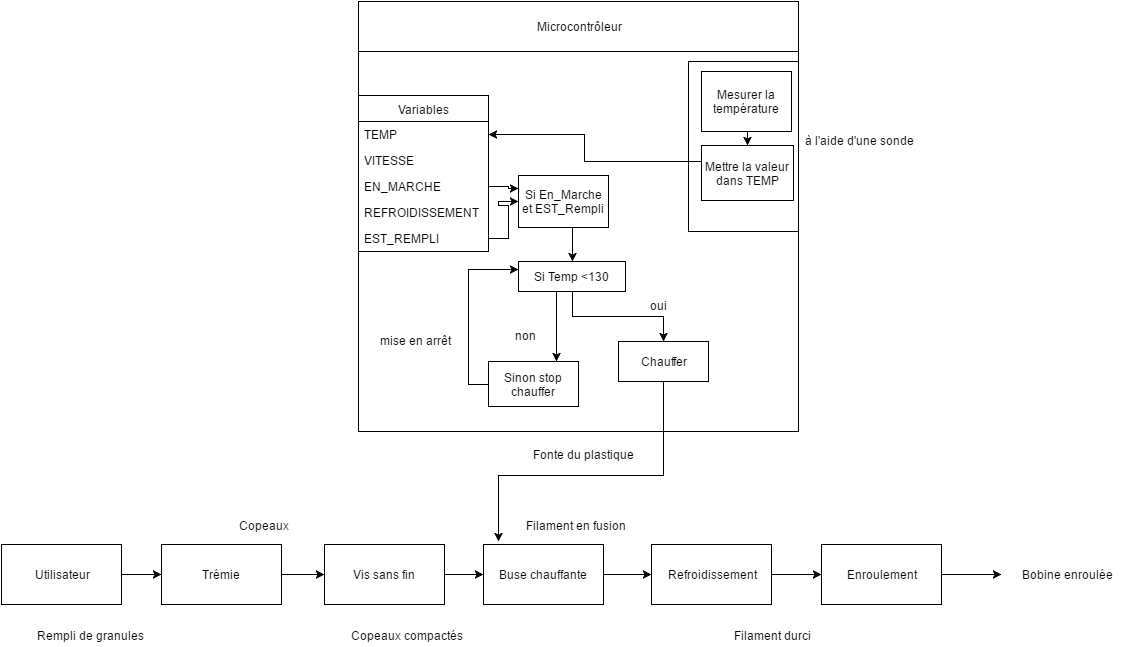

The diagram above was exported from draw.io. Its source (the exported page's mxGraphModel, read from the mxfile embedded in the PNG):
<mxGraphModel dx="1120" dy="1661" grid="1" gridSize="10" guides="1" tooltips="1" connect="1" arrows="1" fold="1" page="1" pageScale="1" pageWidth="826" pageHeight="1169" background="#ffffff" math="0" shadow="0">
  <root>
    <mxCell id="0" />
    <mxCell id="1" parent="0" />
    <mxCell id="1cd6ae2c1a528cf5-1" value="B" style="whiteSpace=wrap;html=1;" vertex="1" parent="1">
      <mxGeometry x="367" y="-24" width="440" height="430" as="geometry" />
    </mxCell>
    <mxCell id="1cd6ae2c1a528cf5-4" value="Microcontrôleur" style="whiteSpace=wrap;html=1;" vertex="1" parent="1">
      <mxGeometry x="367" y="-24" width="440" height="50" as="geometry" />
    </mxCell>
    <mxCell id="1cd6ae2c1a528cf5-6" value="" style="whiteSpace=wrap;html=1;" vertex="1" parent="1">
      <mxGeometry x="697" y="36" width="110" height="170" as="geometry" />
    </mxCell>
    <mxCell id="1cd6ae2c1a528cf5-8" value="Mettre la valeur dans TEMP&lt;br&gt;" style="whiteSpace=wrap;html=1;" vertex="1" parent="1">
      <mxGeometry x="710" y="120" width="92" height="55" as="geometry" />
    </mxCell>
    <mxCell id="1cd6ae2c1a528cf5-9" value="Mesurer la température&lt;br&gt;" style="whiteSpace=wrap;html=1;" vertex="1" parent="1">
      <mxGeometry x="710" y="46" width="90" height="60" as="geometry" />
    </mxCell>
    <mxCell id="1cd6ae2c1a528cf5-21" value="Si En_Marche et EST_Rempli&lt;br&gt;" style="whiteSpace=wrap;html=1;" vertex="1" parent="1">
      <mxGeometry x="527" y="150" width="90" height="52" as="geometry" />
    </mxCell>
    <mxCell id="1cd6ae2c1a528cf5-24" value="Si Temp &amp;lt;130&lt;br&gt;" style="whiteSpace=wrap;html=1;" vertex="1" parent="1">
      <mxGeometry x="527" y="236" width="107" height="30" as="geometry" />
    </mxCell>
    <mxCell id="68d75606c58adc4c-21" style="edgeStyle=orthogonalEdgeStyle;rounded=0;html=1;exitX=0.25;exitY=1;entryX=0.125;entryY=-0.05;entryPerimeter=0;jettySize=auto;orthogonalLoop=1;" edge="1" parent="1" source="1cd6ae2c1a528cf5-25" target="68d75606c58adc4c-8">
      <mxGeometry relative="1" as="geometry">
        <Array as="points">
          <mxPoint x="672" y="356" />
          <mxPoint x="672" y="450" />
          <mxPoint x="507" y="450" />
        </Array>
      </mxGeometry>
    </mxCell>
    <mxCell id="1cd6ae2c1a528cf5-25" value="Chauffer" style="whiteSpace=wrap;html=1;" vertex="1" parent="1">
      <mxGeometry x="627" y="316" width="90" height="40" as="geometry" />
    </mxCell>
    <mxCell id="1cd6ae2c1a528cf5-26" value="Sinon stop chauffer&lt;br&gt;" style="whiteSpace=wrap;html=1;" vertex="1" parent="1">
      <mxGeometry x="497" y="336" width="90" height="45" as="geometry" />
    </mxCell>
    <mxCell id="1cd6ae2c1a528cf5-30" style="edgeStyle=orthogonalEdgeStyle;rounded=0;html=1;exitX=0.25;exitY=1;entryX=0.75;entryY=0;jettySize=auto;orthogonalLoop=1;" edge="1" parent="1" source="1cd6ae2c1a528cf5-24" target="1cd6ae2c1a528cf5-26">
      <mxGeometry relative="1" as="geometry">
        <Array as="points">
          <mxPoint x="565" y="266" />
        </Array>
      </mxGeometry>
    </mxCell>
    <mxCell id="1cd6ae2c1a528cf5-31" style="edgeStyle=orthogonalEdgeStyle;rounded=0;html=1;exitX=0.5;exitY=1;entryX=0.5;entryY=0;jettySize=auto;orthogonalLoop=1;" edge="1" parent="1" source="1cd6ae2c1a528cf5-21" target="1cd6ae2c1a528cf5-24">
      <mxGeometry relative="1" as="geometry" />
    </mxCell>
    <mxCell id="1cd6ae2c1a528cf5-34" style="edgeStyle=orthogonalEdgeStyle;rounded=0;html=1;exitX=0;exitY=0.5;entryX=0;entryY=0.25;jettySize=auto;orthogonalLoop=1;" edge="1" parent="1" source="1cd6ae2c1a528cf5-26" target="1cd6ae2c1a528cf5-24">
      <mxGeometry relative="1" as="geometry" />
    </mxCell>
    <mxCell id="1cd6ae2c1a528cf5-36" style="edgeStyle=orthogonalEdgeStyle;rounded=0;html=1;exitX=0.5;exitY=1;entryX=0.5;entryY=0;jettySize=auto;orthogonalLoop=1;" edge="1" parent="1" source="1cd6ae2c1a528cf5-9" target="1cd6ae2c1a528cf5-8">
      <mxGeometry relative="1" as="geometry" />
    </mxCell>
    <mxCell id="1cd6ae2c1a528cf5-40" value="Variables" style="swimlane;html=1;fontStyle=0;childLayout=stackLayout;horizontal=1;startSize=26;fillColor=none;horizontalStack=0;resizeParent=1;resizeLast=0;collapsible=1;marginBottom=0;swimlaneFillColor=#ffffff;" vertex="1" parent="1">
      <mxGeometry x="367" y="70" width="130" height="156" as="geometry" />
    </mxCell>
    <mxCell id="1cd6ae2c1a528cf5-41" value="TEMP" style="text;html=1;strokeColor=none;fillColor=none;align=left;verticalAlign=top;spacingLeft=4;spacingRight=4;whiteSpace=wrap;overflow=hidden;rotatable=0;points=[[0,0.5],[1,0.5]];portConstraint=eastwest;" vertex="1" parent="1cd6ae2c1a528cf5-40">
      <mxGeometry y="26" width="130" height="26" as="geometry" />
    </mxCell>
    <mxCell id="1cd6ae2c1a528cf5-42" value="VITESSE" style="text;html=1;strokeColor=none;fillColor=none;align=left;verticalAlign=top;spacingLeft=4;spacingRight=4;whiteSpace=wrap;overflow=hidden;rotatable=0;points=[[0,0.5],[1,0.5]];portConstraint=eastwest;" vertex="1" parent="1cd6ae2c1a528cf5-40">
      <mxGeometry y="52" width="130" height="26" as="geometry" />
    </mxCell>
    <mxCell id="1cd6ae2c1a528cf5-43" value="EN_MARCHE&lt;br&gt;" style="text;html=1;strokeColor=none;fillColor=none;align=left;verticalAlign=top;spacingLeft=4;spacingRight=4;whiteSpace=wrap;overflow=hidden;rotatable=0;points=[[0,0.5],[1,0.5]];portConstraint=eastwest;" vertex="1" parent="1cd6ae2c1a528cf5-40">
      <mxGeometry y="78" width="130" height="26" as="geometry" />
    </mxCell>
    <mxCell id="1cd6ae2c1a528cf5-44" value="REFROIDISSEMENT" style="text;html=1;strokeColor=none;fillColor=none;align=left;verticalAlign=top;spacingLeft=4;spacingRight=4;whiteSpace=wrap;overflow=hidden;rotatable=0;points=[[0,0.5],[1,0.5]];portConstraint=eastwest;" vertex="1" parent="1cd6ae2c1a528cf5-40">
      <mxGeometry y="104" width="130" height="26" as="geometry" />
    </mxCell>
    <mxCell id="1cd6ae2c1a528cf5-45" value="EST_REMPLI" style="text;html=1;strokeColor=none;fillColor=none;align=left;verticalAlign=top;spacingLeft=4;spacingRight=4;whiteSpace=wrap;overflow=hidden;rotatable=0;points=[[0,0.5],[1,0.5]];portConstraint=eastwest;" vertex="1" parent="1cd6ae2c1a528cf5-40">
      <mxGeometry y="130" width="130" height="26" as="geometry" />
    </mxCell>
    <mxCell id="1cd6ae2c1a528cf5-48" style="edgeStyle=orthogonalEdgeStyle;rounded=0;html=1;exitX=1;exitY=0.5;entryX=0;entryY=0.25;jettySize=auto;orthogonalLoop=1;" edge="1" parent="1" source="1cd6ae2c1a528cf5-43" target="1cd6ae2c1a528cf5-21">
      <mxGeometry relative="1" as="geometry">
        <Array as="points">
          <mxPoint x="517" y="161" />
          <mxPoint x="517" y="163" />
        </Array>
      </mxGeometry>
    </mxCell>
    <mxCell id="1cd6ae2c1a528cf5-49" style="edgeStyle=orthogonalEdgeStyle;rounded=0;html=1;exitX=1;exitY=0.5;entryX=0;entryY=0.5;jettySize=auto;orthogonalLoop=1;" edge="1" parent="1" source="1cd6ae2c1a528cf5-45" target="1cd6ae2c1a528cf5-21">
      <mxGeometry relative="1" as="geometry" />
    </mxCell>
    <mxCell id="1cd6ae2c1a528cf5-51" style="edgeStyle=orthogonalEdgeStyle;rounded=0;html=1;exitX=0;exitY=0.25;entryX=1;entryY=0.5;jettySize=auto;orthogonalLoop=1;" edge="1" parent="1" source="1cd6ae2c1a528cf5-8" target="1cd6ae2c1a528cf5-41">
      <mxGeometry relative="1" as="geometry">
        <Array as="points">
          <mxPoint x="708" y="136" />
          <mxPoint x="593" y="136" />
          <mxPoint x="593" y="110" />
        </Array>
      </mxGeometry>
    </mxCell>
    <mxCell id="1cd6ae2c1a528cf5-56" value="oui&lt;br&gt;&lt;br&gt;" style="text;html=1;resizable=0;points=[];autosize=1;align=left;verticalAlign=top;spacingTop=-4;" vertex="1" parent="1">
      <mxGeometry x="657" y="271" width="30" height="30" as="geometry" />
    </mxCell>
    <mxCell id="1cd6ae2c1a528cf5-57" value="non" style="text;html=1;resizable=0;points=[];autosize=1;align=left;verticalAlign=top;spacingTop=-4;" vertex="1" parent="1">
      <mxGeometry x="522" y="301" width="40" height="20" as="geometry" />
    </mxCell>
    <mxCell id="1cd6ae2c1a528cf5-59" style="edgeStyle=orthogonalEdgeStyle;rounded=0;html=1;exitX=0.5;exitY=1;entryX=0.5;entryY=0;jettySize=auto;orthogonalLoop=1;" edge="1" parent="1" source="1cd6ae2c1a528cf5-24" target="1cd6ae2c1a528cf5-25">
      <mxGeometry relative="1" as="geometry" />
    </mxCell>
    <mxCell id="55ffff5ecb111a47-2" value="mise en arrêt &lt;br&gt;" style="text;html=1;resizable=0;points=[];autosize=1;align=left;verticalAlign=top;spacingTop=-4;" vertex="1" parent="1">
      <mxGeometry x="387" y="306" width="90" height="20" as="geometry" />
    </mxCell>
    <mxCell id="55ffff5ecb111a47-5" value="Fonte du plastique&lt;br&gt;" style="text;html=1;resizable=0;points=[];autosize=1;align=left;verticalAlign=top;spacingTop=-4;" vertex="1" parent="1">
      <mxGeometry x="540" y="420" width="120" height="20" as="geometry" />
    </mxCell>
    <mxCell id="55ffff5ecb111a47-6" value="à l'aide d'une sonde&lt;br&gt;" style="text;html=1;resizable=0;points=[];autosize=1;align=left;verticalAlign=top;spacingTop=-4;" vertex="1" parent="1">
      <mxGeometry x="812" y="106" width="130" height="20" as="geometry" />
    </mxCell>
    <mxCell id="68d75606c58adc4c-3" value="Utilisateur" style="whiteSpace=wrap;html=1;" vertex="1" parent="1">
      <mxGeometry x="10" y="519" width="120" height="60" as="geometry" />
    </mxCell>
    <mxCell id="68d75606c58adc4c-4" value="Trémie" style="whiteSpace=wrap;html=1;" vertex="1" parent="1">
      <mxGeometry x="170" y="519" width="120" height="60" as="geometry" />
    </mxCell>
    <mxCell id="68d75606c58adc4c-5" value="" style="edgeStyle=orthogonalEdgeStyle;rounded=0;html=1;jettySize=auto;orthogonalLoop=1;" edge="1" source="68d75606c58adc4c-3" target="68d75606c58adc4c-4" parent="1">
      <mxGeometry x="130" y="549" as="geometry" />
    </mxCell>
    <mxCell id="68d75606c58adc4c-6" value="Vis sans fin" style="whiteSpace=wrap;html=1;" vertex="1" parent="1">
      <mxGeometry x="333" y="519" width="120" height="60" as="geometry" />
    </mxCell>
    <mxCell id="68d75606c58adc4c-7" value="" style="edgeStyle=orthogonalEdgeStyle;rounded=0;html=1;jettySize=auto;orthogonalLoop=1;" edge="1" source="68d75606c58adc4c-4" target="68d75606c58adc4c-6" parent="1">
      <mxGeometry x="290" y="549" as="geometry" />
    </mxCell>
    <mxCell id="68d75606c58adc4c-8" value="Buse chauffante" style="whiteSpace=wrap;html=1;" vertex="1" parent="1">
      <mxGeometry x="492" y="519" width="120" height="60" as="geometry" />
    </mxCell>
    <mxCell id="68d75606c58adc4c-9" value="" style="edgeStyle=orthogonalEdgeStyle;rounded=0;html=1;jettySize=auto;orthogonalLoop=1;" edge="1" source="68d75606c58adc4c-6" target="68d75606c58adc4c-8" parent="1">
      <mxGeometry x="453" y="549" as="geometry" />
    </mxCell>
    <mxCell id="68d75606c58adc4c-10" value="Refroidissement" style="whiteSpace=wrap;html=1;" vertex="1" parent="1">
      <mxGeometry x="660" y="519" width="120" height="60" as="geometry" />
    </mxCell>
    <mxCell id="68d75606c58adc4c-11" value="" style="edgeStyle=orthogonalEdgeStyle;rounded=0;html=1;jettySize=auto;orthogonalLoop=1;" edge="1" source="68d75606c58adc4c-8" target="68d75606c58adc4c-10" parent="1">
      <mxGeometry x="612" y="549" as="geometry" />
    </mxCell>
    <mxCell id="68d75606c58adc4c-12" value="Enroulement" style="whiteSpace=wrap;html=1;" vertex="1" parent="1">
      <mxGeometry x="830" y="519" width="120" height="60" as="geometry" />
    </mxCell>
    <mxCell id="68d75606c58adc4c-13" value="" style="edgeStyle=orthogonalEdgeStyle;rounded=0;html=1;jettySize=auto;orthogonalLoop=1;" edge="1" source="68d75606c58adc4c-10" target="68d75606c58adc4c-12" parent="1">
      <mxGeometry x="780" y="549" as="geometry" />
    </mxCell>
    <mxCell id="68d75606c58adc4c-14" value="Rempli de granules" style="text;html=1;strokeColor=none;fillColor=none;align=center;verticalAlign=middle;whiteSpace=wrap;overflow=hidden;" vertex="1" parent="1">
      <mxGeometry x="40" y="600" width="117" height="20" as="geometry" />
    </mxCell>
    <mxCell id="68d75606c58adc4c-15" value="Copeaux" style="text;html=1;strokeColor=none;fillColor=none;align=center;verticalAlign=middle;whiteSpace=wrap;overflow=hidden;" vertex="1" parent="1">
      <mxGeometry x="238" y="490" width="67" height="20" as="geometry" />
    </mxCell>
    <mxCell id="68d75606c58adc4c-16" value="Filament en fusion" style="text;html=1;strokeColor=none;fillColor=none;align=center;verticalAlign=middle;whiteSpace=wrap;overflow=hidden;" vertex="1" parent="1">
      <mxGeometry x="520" y="490" width="127" height="20" as="geometry" />
    </mxCell>
    <mxCell id="68d75606c58adc4c-17" value="Filament durci" style="text;html=1;strokeColor=none;fillColor=none;align=center;verticalAlign=middle;whiteSpace=wrap;overflow=hidden;" vertex="1" parent="1">
      <mxGeometry x="720" y="600" width="120" height="20" as="geometry" />
    </mxCell>
    <mxCell id="68d75606c58adc4c-18" value="Copeaux compactés" style="text;html=1;strokeColor=none;fillColor=none;align=center;verticalAlign=middle;whiteSpace=wrap;overflow=hidden;" vertex="1" parent="1">
      <mxGeometry x="350" y="600" width="130" height="20" as="geometry" />
    </mxCell>
    <mxCell id="68d75606c58adc4c-19" value="Bobine enroulée" style="text;html=1;strokeColor=none;fillColor=none;align=center;verticalAlign=middle;whiteSpace=wrap;overflow=hidden;" vertex="1" parent="1">
      <mxGeometry x="1010" y="539" width="130" height="20" as="geometry" />
    </mxCell>
    <mxCell id="68d75606c58adc4c-20" style="edgeStyle=orthogonalEdgeStyle;rounded=0;html=1;exitX=1;exitY=0.5;jettySize=auto;orthogonalLoop=1;" edge="1" source="68d75606c58adc4c-12" target="68d75606c58adc4c-19" parent="1">
      <mxGeometry x="950" y="549" as="geometry" />
    </mxCell>
  </root>
</mxGraphModel>